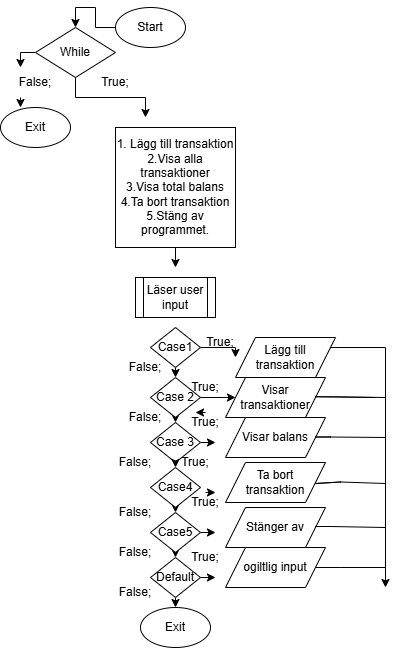

The diagram above was exported from draw.io. Its source (the exported page's mxGraphModel, read from the mxfile embedded in the PNG):
<mxGraphModel dx="1426" dy="777" grid="1" gridSize="10" guides="1" tooltips="1" connect="1" arrows="1" fold="1" page="1" pageScale="1" pageWidth="850" pageHeight="1100" math="0" shadow="0">
  <root>
    <mxCell id="0" />
    <mxCell id="1" parent="0" />
    <mxCell id="kvT3OQj82H6RwADogAS_-7" style="edgeStyle=orthogonalEdgeStyle;rounded=0;orthogonalLoop=1;jettySize=auto;html=1;exitX=0;exitY=0.5;exitDx=0;exitDy=0;" edge="1" parent="1" source="kvT3OQj82H6RwADogAS_-1" target="kvT3OQj82H6RwADogAS_-2">
      <mxGeometry relative="1" as="geometry" />
    </mxCell>
    <mxCell id="kvT3OQj82H6RwADogAS_-1" value="Start" style="ellipse;whiteSpace=wrap;html=1;" vertex="1" parent="1">
      <mxGeometry x="120" y="10" width="70" height="40" as="geometry" />
    </mxCell>
    <mxCell id="kvT3OQj82H6RwADogAS_-8" style="edgeStyle=orthogonalEdgeStyle;rounded=0;orthogonalLoop=1;jettySize=auto;html=1;exitX=0.5;exitY=1;exitDx=0;exitDy=0;" edge="1" parent="1" source="kvT3OQj82H6RwADogAS_-2">
      <mxGeometry relative="1" as="geometry">
        <mxPoint x="150" y="120" as="targetPoint" />
      </mxGeometry>
    </mxCell>
    <mxCell id="kvT3OQj82H6RwADogAS_-10" style="edgeStyle=orthogonalEdgeStyle;rounded=0;orthogonalLoop=1;jettySize=auto;html=1;exitX=0;exitY=0.5;exitDx=0;exitDy=0;entryX=0.25;entryY=0;entryDx=0;entryDy=0;" edge="1" parent="1" source="kvT3OQj82H6RwADogAS_-2" target="kvT3OQj82H6RwADogAS_-4">
      <mxGeometry relative="1" as="geometry" />
    </mxCell>
    <mxCell id="kvT3OQj82H6RwADogAS_-2" value="While" style="rhombus;whiteSpace=wrap;html=1;" vertex="1" parent="1">
      <mxGeometry x="40" y="30" width="80" height="50" as="geometry" />
    </mxCell>
    <mxCell id="kvT3OQj82H6RwADogAS_-3" value="True;" style="text;html=1;whiteSpace=wrap;strokeColor=none;fillColor=none;align=center;verticalAlign=middle;rounded=0;" vertex="1" parent="1">
      <mxGeometry x="90" y="70" width="60" height="30" as="geometry" />
    </mxCell>
    <mxCell id="kvT3OQj82H6RwADogAS_-4" value="False;" style="text;html=1;whiteSpace=wrap;strokeColor=none;fillColor=none;align=center;verticalAlign=middle;rounded=0;" vertex="1" parent="1">
      <mxGeometry x="10" y="70" width="60" height="30" as="geometry" />
    </mxCell>
    <mxCell id="kvT3OQj82H6RwADogAS_-5" value="Exit" style="ellipse;whiteSpace=wrap;html=1;" vertex="1" parent="1">
      <mxGeometry x="5" y="110" width="70" height="40" as="geometry" />
    </mxCell>
    <mxCell id="kvT3OQj82H6RwADogAS_-13" style="edgeStyle=orthogonalEdgeStyle;rounded=0;orthogonalLoop=1;jettySize=auto;html=1;exitX=0.5;exitY=1;exitDx=0;exitDy=0;" edge="1" parent="1" source="kvT3OQj82H6RwADogAS_-6">
      <mxGeometry relative="1" as="geometry">
        <mxPoint x="180" y="270" as="targetPoint" />
      </mxGeometry>
    </mxCell>
    <mxCell id="kvT3OQj82H6RwADogAS_-6" value="1. Lägg till transaktion&lt;div&gt;2.Visa alla transaktioner&lt;/div&gt;&lt;div&gt;3.Visa total balans&lt;/div&gt;&lt;div&gt;4.Ta bort transaktion&lt;/div&gt;&lt;div&gt;5.Stäng av programmet.&lt;/div&gt;" style="whiteSpace=wrap;html=1;aspect=fixed;" vertex="1" parent="1">
      <mxGeometry x="120" y="130" width="120" height="120" as="geometry" />
    </mxCell>
    <mxCell id="kvT3OQj82H6RwADogAS_-11" style="edgeStyle=orthogonalEdgeStyle;rounded=0;orthogonalLoop=1;jettySize=auto;html=1;exitX=0.25;exitY=1;exitDx=0;exitDy=0;entryX=0.286;entryY=0;entryDx=0;entryDy=0;entryPerimeter=0;" edge="1" parent="1" source="kvT3OQj82H6RwADogAS_-4" target="kvT3OQj82H6RwADogAS_-5">
      <mxGeometry relative="1" as="geometry" />
    </mxCell>
    <mxCell id="kvT3OQj82H6RwADogAS_-12" value="Läser user input" style="shape=process;whiteSpace=wrap;html=1;backgroundOutline=1;" vertex="1" parent="1">
      <mxGeometry x="140" y="280" width="80" height="40" as="geometry" />
    </mxCell>
    <mxCell id="kvT3OQj82H6RwADogAS_-24" style="edgeStyle=orthogonalEdgeStyle;rounded=0;orthogonalLoop=1;jettySize=auto;html=1;exitX=1;exitY=0.5;exitDx=0;exitDy=0;" edge="1" parent="1" source="kvT3OQj82H6RwADogAS_-14">
      <mxGeometry relative="1" as="geometry">
        <mxPoint x="240" y="360" as="targetPoint" />
      </mxGeometry>
    </mxCell>
    <mxCell id="kvT3OQj82H6RwADogAS_-70" style="edgeStyle=orthogonalEdgeStyle;rounded=0;orthogonalLoop=1;jettySize=auto;html=1;exitX=0.5;exitY=1;exitDx=0;exitDy=0;entryX=0.5;entryY=0;entryDx=0;entryDy=0;" edge="1" parent="1" source="kvT3OQj82H6RwADogAS_-14" target="kvT3OQj82H6RwADogAS_-15">
      <mxGeometry relative="1" as="geometry" />
    </mxCell>
    <mxCell id="kvT3OQj82H6RwADogAS_-14" value="Case1" style="rhombus;whiteSpace=wrap;html=1;" vertex="1" parent="1">
      <mxGeometry x="155" y="330" width="50" height="40" as="geometry" />
    </mxCell>
    <mxCell id="kvT3OQj82H6RwADogAS_-25" style="edgeStyle=orthogonalEdgeStyle;rounded=0;orthogonalLoop=1;jettySize=auto;html=1;exitX=1;exitY=0.5;exitDx=0;exitDy=0;" edge="1" parent="1" source="kvT3OQj82H6RwADogAS_-15">
      <mxGeometry relative="1" as="geometry">
        <mxPoint x="240" y="400" as="targetPoint" />
      </mxGeometry>
    </mxCell>
    <mxCell id="kvT3OQj82H6RwADogAS_-72" style="edgeStyle=orthogonalEdgeStyle;rounded=0;orthogonalLoop=1;jettySize=auto;html=1;exitX=0.5;exitY=1;exitDx=0;exitDy=0;entryX=0.5;entryY=0;entryDx=0;entryDy=0;" edge="1" parent="1" source="kvT3OQj82H6RwADogAS_-15" target="kvT3OQj82H6RwADogAS_-16">
      <mxGeometry relative="1" as="geometry" />
    </mxCell>
    <mxCell id="kvT3OQj82H6RwADogAS_-15" value="Case 2" style="rhombus;whiteSpace=wrap;html=1;" vertex="1" parent="1">
      <mxGeometry x="155" y="380" width="50" height="40" as="geometry" />
    </mxCell>
    <mxCell id="kvT3OQj82H6RwADogAS_-77" style="edgeStyle=orthogonalEdgeStyle;rounded=0;orthogonalLoop=1;jettySize=auto;html=1;exitX=1;exitY=0.5;exitDx=0;exitDy=0;" edge="1" parent="1" source="kvT3OQj82H6RwADogAS_-16">
      <mxGeometry relative="1" as="geometry">
        <mxPoint x="220" y="445" as="targetPoint" />
      </mxGeometry>
    </mxCell>
    <mxCell id="kvT3OQj82H6RwADogAS_-16" value="Case 3" style="rhombus;whiteSpace=wrap;html=1;" vertex="1" parent="1">
      <mxGeometry x="155" y="425" width="50" height="40" as="geometry" />
    </mxCell>
    <mxCell id="kvT3OQj82H6RwADogAS_-75" style="edgeStyle=orthogonalEdgeStyle;rounded=0;orthogonalLoop=1;jettySize=auto;html=1;exitX=0.5;exitY=1;exitDx=0;exitDy=0;entryX=0.5;entryY=0;entryDx=0;entryDy=0;" edge="1" parent="1" source="kvT3OQj82H6RwADogAS_-17" target="kvT3OQj82H6RwADogAS_-19">
      <mxGeometry relative="1" as="geometry" />
    </mxCell>
    <mxCell id="kvT3OQj82H6RwADogAS_-80" style="edgeStyle=orthogonalEdgeStyle;rounded=0;orthogonalLoop=1;jettySize=auto;html=1;exitX=1;exitY=0.5;exitDx=0;exitDy=0;" edge="1" parent="1" source="kvT3OQj82H6RwADogAS_-17">
      <mxGeometry relative="1" as="geometry">
        <mxPoint x="220" y="535" as="targetPoint" />
      </mxGeometry>
    </mxCell>
    <mxCell id="kvT3OQj82H6RwADogAS_-17" value="Case5" style="rhombus;whiteSpace=wrap;html=1;" vertex="1" parent="1">
      <mxGeometry x="155" y="515" width="50" height="40" as="geometry" />
    </mxCell>
    <mxCell id="kvT3OQj82H6RwADogAS_-74" style="edgeStyle=orthogonalEdgeStyle;rounded=0;orthogonalLoop=1;jettySize=auto;html=1;exitX=0.5;exitY=1;exitDx=0;exitDy=0;entryX=0.5;entryY=0;entryDx=0;entryDy=0;" edge="1" parent="1" source="kvT3OQj82H6RwADogAS_-18" target="kvT3OQj82H6RwADogAS_-17">
      <mxGeometry relative="1" as="geometry" />
    </mxCell>
    <mxCell id="kvT3OQj82H6RwADogAS_-18" value="Case4" style="rhombus;whiteSpace=wrap;html=1;" vertex="1" parent="1">
      <mxGeometry x="155" y="470" width="50" height="40" as="geometry" />
    </mxCell>
    <mxCell id="kvT3OQj82H6RwADogAS_-76" style="edgeStyle=orthogonalEdgeStyle;rounded=0;orthogonalLoop=1;jettySize=auto;html=1;exitX=0.5;exitY=1;exitDx=0;exitDy=0;entryX=0.5;entryY=0;entryDx=0;entryDy=0;" edge="1" parent="1" source="kvT3OQj82H6RwADogAS_-19" target="kvT3OQj82H6RwADogAS_-22">
      <mxGeometry relative="1" as="geometry" />
    </mxCell>
    <mxCell id="kvT3OQj82H6RwADogAS_-79" style="edgeStyle=orthogonalEdgeStyle;rounded=0;orthogonalLoop=1;jettySize=auto;html=1;exitX=1;exitY=0.5;exitDx=0;exitDy=0;" edge="1" parent="1" source="kvT3OQj82H6RwADogAS_-19">
      <mxGeometry relative="1" as="geometry">
        <mxPoint x="220" y="580" as="targetPoint" />
      </mxGeometry>
    </mxCell>
    <mxCell id="kvT3OQj82H6RwADogAS_-19" value="Default" style="rhombus;whiteSpace=wrap;html=1;" vertex="1" parent="1">
      <mxGeometry x="155" y="560" width="50" height="40" as="geometry" />
    </mxCell>
    <mxCell id="kvT3OQj82H6RwADogAS_-22" value="Exit" style="ellipse;whiteSpace=wrap;html=1;" vertex="1" parent="1">
      <mxGeometry x="145" y="610" width="70" height="40" as="geometry" />
    </mxCell>
    <mxCell id="kvT3OQj82H6RwADogAS_-81" style="edgeStyle=orthogonalEdgeStyle;rounded=0;orthogonalLoop=1;jettySize=auto;html=1;exitX=1;exitY=0.25;exitDx=0;exitDy=0;" edge="1" parent="1" source="kvT3OQj82H6RwADogAS_-44">
      <mxGeometry relative="1" as="geometry">
        <mxPoint x="390" y="590" as="targetPoint" />
        <mxPoint x="340" y="350" as="sourcePoint" />
        <Array as="points">
          <mxPoint x="334" y="350" />
          <mxPoint x="390" y="350" />
        </Array>
      </mxGeometry>
    </mxCell>
    <mxCell id="kvT3OQj82H6RwADogAS_-43" value="Visar transaktioner" style="shape=parallelogram;perimeter=parallelogramPerimeter;whiteSpace=wrap;html=1;fixedSize=1;" vertex="1" parent="1">
      <mxGeometry x="230" y="380" width="100" height="40" as="geometry" />
    </mxCell>
    <mxCell id="kvT3OQj82H6RwADogAS_-44" value="Lägg till transaktion" style="shape=parallelogram;perimeter=parallelogramPerimeter;whiteSpace=wrap;html=1;fixedSize=1;" vertex="1" parent="1">
      <mxGeometry x="240" y="340" width="100" height="40" as="geometry" />
    </mxCell>
    <mxCell id="kvT3OQj82H6RwADogAS_-45" value="Visar balans" style="shape=parallelogram;perimeter=parallelogramPerimeter;whiteSpace=wrap;html=1;fixedSize=1;" vertex="1" parent="1">
      <mxGeometry x="230" y="420" width="100" height="40" as="geometry" />
    </mxCell>
    <mxCell id="kvT3OQj82H6RwADogAS_-46" value="Ta bort transaktion" style="shape=parallelogram;perimeter=parallelogramPerimeter;whiteSpace=wrap;html=1;fixedSize=1;" vertex="1" parent="1">
      <mxGeometry x="230" y="465" width="100" height="40" as="geometry" />
    </mxCell>
    <mxCell id="kvT3OQj82H6RwADogAS_-47" value="Stänger av" style="shape=parallelogram;perimeter=parallelogramPerimeter;whiteSpace=wrap;html=1;fixedSize=1;" vertex="1" parent="1">
      <mxGeometry x="230" y="510" width="100" height="40" as="geometry" />
    </mxCell>
    <mxCell id="kvT3OQj82H6RwADogAS_-48" value="ogiltlig input" style="shape=parallelogram;perimeter=parallelogramPerimeter;whiteSpace=wrap;html=1;fixedSize=1;" vertex="1" parent="1">
      <mxGeometry x="230" y="550" width="100" height="40" as="geometry" />
    </mxCell>
    <mxCell id="kvT3OQj82H6RwADogAS_-56" value="True;" style="text;html=1;whiteSpace=wrap;strokeColor=none;fillColor=none;align=center;verticalAlign=middle;rounded=0;" vertex="1" parent="1">
      <mxGeometry x="190" y="495" width="40" height="20" as="geometry" />
    </mxCell>
    <mxCell id="kvT3OQj82H6RwADogAS_-57" value="True;" style="text;html=1;whiteSpace=wrap;strokeColor=none;fillColor=none;align=center;verticalAlign=middle;rounded=0;" vertex="1" parent="1">
      <mxGeometry x="180" y="455" width="40" height="20" as="geometry" />
    </mxCell>
    <mxCell id="kvT3OQj82H6RwADogAS_-58" value="True;" style="text;html=1;whiteSpace=wrap;strokeColor=none;fillColor=none;align=center;verticalAlign=middle;rounded=0;" vertex="1" parent="1">
      <mxGeometry x="190" y="415" width="40" height="20" as="geometry" />
    </mxCell>
    <mxCell id="kvT3OQj82H6RwADogAS_-59" value="True;" style="text;html=1;whiteSpace=wrap;strokeColor=none;fillColor=none;align=center;verticalAlign=middle;rounded=0;" vertex="1" parent="1">
      <mxGeometry x="190" y="380" width="40" height="20" as="geometry" />
    </mxCell>
    <mxCell id="kvT3OQj82H6RwADogAS_-60" value="True;" style="text;html=1;whiteSpace=wrap;strokeColor=none;fillColor=none;align=center;verticalAlign=middle;rounded=0;" vertex="1" parent="1">
      <mxGeometry x="205" y="335" width="40" height="20" as="geometry" />
    </mxCell>
    <mxCell id="kvT3OQj82H6RwADogAS_-61" style="edgeStyle=orthogonalEdgeStyle;rounded=0;orthogonalLoop=1;jettySize=auto;html=1;exitX=0.5;exitY=0;exitDx=0;exitDy=0;entryX=0.25;entryY=0;entryDx=0;entryDy=0;" edge="1" parent="1" source="kvT3OQj82H6RwADogAS_-58" target="kvT3OQj82H6RwADogAS_-58">
      <mxGeometry relative="1" as="geometry" />
    </mxCell>
    <mxCell id="kvT3OQj82H6RwADogAS_-62" value="True;" style="text;html=1;whiteSpace=wrap;strokeColor=none;fillColor=none;align=center;verticalAlign=middle;rounded=0;" vertex="1" parent="1">
      <mxGeometry x="190" y="550" width="40" height="20" as="geometry" />
    </mxCell>
    <mxCell id="kvT3OQj82H6RwADogAS_-64" value="False;" style="text;html=1;whiteSpace=wrap;strokeColor=none;fillColor=none;align=center;verticalAlign=middle;rounded=0;" vertex="1" parent="1">
      <mxGeometry x="110" y="580" width="60" height="30" as="geometry" />
    </mxCell>
    <mxCell id="kvT3OQj82H6RwADogAS_-65" value="False;" style="text;html=1;whiteSpace=wrap;strokeColor=none;fillColor=none;align=center;verticalAlign=middle;rounded=0;" vertex="1" parent="1">
      <mxGeometry x="110" y="540" width="60" height="30" as="geometry" />
    </mxCell>
    <mxCell id="kvT3OQj82H6RwADogAS_-66" value="False;" style="text;html=1;whiteSpace=wrap;strokeColor=none;fillColor=none;align=center;verticalAlign=middle;rounded=0;" vertex="1" parent="1">
      <mxGeometry x="110" y="500" width="60" height="30" as="geometry" />
    </mxCell>
    <mxCell id="kvT3OQj82H6RwADogAS_-67" value="False;" style="text;html=1;whiteSpace=wrap;strokeColor=none;fillColor=none;align=center;verticalAlign=middle;rounded=0;" vertex="1" parent="1">
      <mxGeometry x="110" y="450" width="60" height="30" as="geometry" />
    </mxCell>
    <mxCell id="kvT3OQj82H6RwADogAS_-68" value="False;" style="text;html=1;whiteSpace=wrap;strokeColor=none;fillColor=none;align=center;verticalAlign=middle;rounded=0;" vertex="1" parent="1">
      <mxGeometry x="120" y="405" width="60" height="30" as="geometry" />
    </mxCell>
    <mxCell id="kvT3OQj82H6RwADogAS_-69" value="False;" style="text;html=1;whiteSpace=wrap;strokeColor=none;fillColor=none;align=center;verticalAlign=middle;rounded=0;" vertex="1" parent="1">
      <mxGeometry x="120" y="355" width="60" height="30" as="geometry" />
    </mxCell>
    <mxCell id="kvT3OQj82H6RwADogAS_-73" style="edgeStyle=orthogonalEdgeStyle;rounded=0;orthogonalLoop=1;jettySize=auto;html=1;exitX=0;exitY=0.5;exitDx=0;exitDy=0;entryX=0;entryY=0.75;entryDx=0;entryDy=0;" edge="1" parent="1" source="kvT3OQj82H6RwADogAS_-57" target="kvT3OQj82H6RwADogAS_-57">
      <mxGeometry relative="1" as="geometry" />
    </mxCell>
    <mxCell id="kvT3OQj82H6RwADogAS_-78" style="edgeStyle=orthogonalEdgeStyle;rounded=0;orthogonalLoop=1;jettySize=auto;html=1;exitX=0.5;exitY=0;exitDx=0;exitDy=0;entryX=0.75;entryY=0;entryDx=0;entryDy=0;" edge="1" parent="1" source="kvT3OQj82H6RwADogAS_-56" target="kvT3OQj82H6RwADogAS_-56">
      <mxGeometry relative="1" as="geometry" />
    </mxCell>
    <mxCell id="kvT3OQj82H6RwADogAS_-84" value="" style="endArrow=none;html=1;rounded=0;" edge="1" parent="1">
      <mxGeometry width="50" height="50" relative="1" as="geometry">
        <mxPoint x="335" y="439.5" as="sourcePoint" />
        <mxPoint x="390" y="440" as="targetPoint" />
        <Array as="points">
          <mxPoint x="320" y="439.5" />
          <mxPoint x="335" y="439.5" />
        </Array>
      </mxGeometry>
    </mxCell>
    <mxCell id="kvT3OQj82H6RwADogAS_-85" value="" style="endArrow=none;html=1;rounded=0;" edge="1" parent="1">
      <mxGeometry width="50" height="50" relative="1" as="geometry">
        <mxPoint x="380" y="400" as="sourcePoint" />
        <mxPoint x="390" y="400" as="targetPoint" />
        <Array as="points">
          <mxPoint x="320" y="399.25" />
          <mxPoint x="335" y="399.25" />
        </Array>
      </mxGeometry>
    </mxCell>
    <mxCell id="kvT3OQj82H6RwADogAS_-86" value="" style="endArrow=none;html=1;rounded=0;" edge="1" parent="1">
      <mxGeometry width="50" height="50" relative="1" as="geometry">
        <mxPoint x="335" y="529" as="sourcePoint" />
        <mxPoint x="390" y="530" as="targetPoint" />
        <Array as="points">
          <mxPoint x="320" y="529" />
          <mxPoint x="335" y="529" />
        </Array>
      </mxGeometry>
    </mxCell>
    <mxCell id="kvT3OQj82H6RwADogAS_-88" value="" style="endArrow=none;html=1;rounded=0;" edge="1" parent="1">
      <mxGeometry width="50" height="50" relative="1" as="geometry">
        <mxPoint x="345" y="570" as="sourcePoint" />
        <mxPoint x="390" y="570" as="targetPoint" />
        <Array as="points">
          <mxPoint x="320" y="570" />
          <mxPoint x="345" y="570" />
        </Array>
      </mxGeometry>
    </mxCell>
    <mxCell id="kvT3OQj82H6RwADogAS_-89" value="" style="endArrow=none;html=1;rounded=0;" edge="1" parent="1">
      <mxGeometry width="50" height="50" relative="1" as="geometry">
        <mxPoint x="345" y="484.5" as="sourcePoint" />
        <mxPoint x="390" y="486" as="targetPoint" />
        <Array as="points">
          <mxPoint x="320" y="486" />
          <mxPoint x="345" y="484.5" />
        </Array>
      </mxGeometry>
    </mxCell>
  </root>
</mxGraphModel>